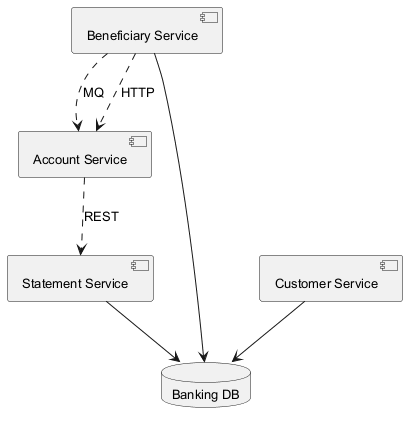

The diagram above was rendered by PlantUML. Its source (embedded in the PNG):
@startuml
skinparam defaultFontSize 13
component "Statement Service" as C_StatementService
component "Beneficiary Service" as C_BeneficiaryService
component "Account Service" as C_AccountService
component "Customer Service" as C_CustomerService
database "Banking DB" as DB_banking
C_StatementService --> DB_banking
C_BeneficiaryService --> DB_banking
C_CustomerService --> DB_banking
C_BeneficiaryService ..> C_AccountService : MQ
C_AccountService ..> C_StatementService : REST
C_BeneficiaryService ..> C_AccountService : HTTP
@enduml